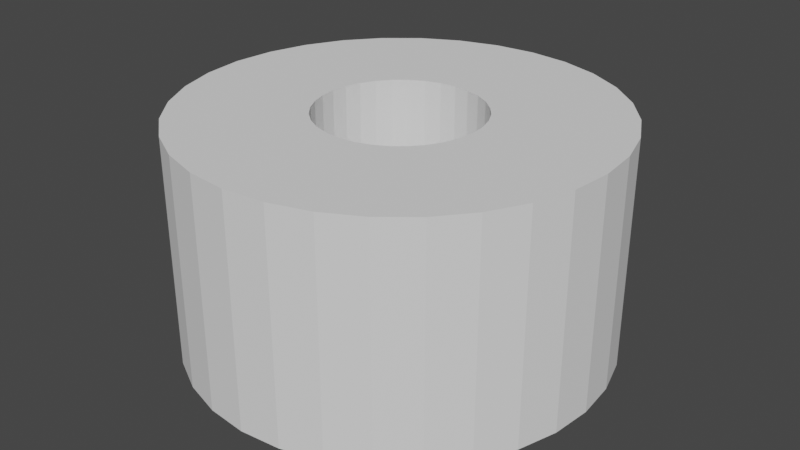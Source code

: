 # Source: RH_A1_CapDown.blend  (saved by Blender 2.91.10; exported with 4.5.12 LTS)
import bpy
from mathutils import Matrix  # noqa: F401  (used for matrix-valued properties, if any)

bpy.ops.wm.read_factory_settings(use_empty=True)
scene = bpy.context.scene
scene.name = 'Scene'

# ---- collections
col_collection = bpy.data.collections.new('Collection'); scene.collection.children.link(col_collection)

# ---- world
world_world = bpy.data.worlds.new('World'); scene.world = world_world
world_world.use_nodes = True; world_world.node_tree.nodes.clear()
_N = world_world.node_tree.nodes; _L = world_world.node_tree.links
n0 = _N.new('ShaderNodeOutputWorld'); n0.name = 'World Output'; n0.location = (300, 300)
n1 = _N.new('ShaderNodeBackground'); n1.name = 'Background'; n1.location = (10, 300)
n1.inputs[0].default_value = (0.05088, 0.05088, 0.05088, 1.0)
_L.new(n1.outputs[0], n0.inputs[0])
n0.is_active_output = True
world_world.color = (0.05088, 0.05088, 0.05088)
world_world.use_sun_shadow = False
world_world.sun_shadow_jitter_overblur = 0.0

# ---- meshes
me_rh_a1_cap = bpy.data.meshes.new('RH_A1_Cap')
me_rh_a1_cap.from_pydata([(-6.375, 7.768, 0.0), (-6.375, 3.756, 7.024), (-5.107, 7.643, 0.0), (-5.89, 3.708, 7.024), (-3.888, 7.273, 0.0), (-5.423, 3.567, 7.024), (-2.764, 6.673, 0.0), (-4.993, 3.337, 7.024), (-1.779, 5.864, 0.0), (-4.616, 3.027, 7.024), (-0.9706, 4.879, 0.0), (-4.306, 2.65, 7.024), (-0.3699, 3.756, 0.0), (-4.077, 2.22, 7.024), (0.0, 2.536, 0.0), (-3.935, 1.753, 7.024), (0.1249, 1.268, 0.0), (-3.887, 1.268, 7.024), (0.0, 0.0, 0.0), (-3.935, 0.7827, 7.024), (-0.3699, -1.219, 0.0), (-4.077, 0.316, 7.024), (-0.9706, -2.343, 0.0), (-4.306, -0.1141, 7.024), (-1.779, -3.328, -9.537e-07), (-4.616, -0.4911, 7.024), (-2.764, -4.136, -9.537e-07), (-4.993, -0.8005, 7.024), (-3.888, -4.737, -9.537e-07), (-5.423, -1.03, 7.024), (-5.107, -5.107, -9.537e-07), (-5.89, -1.172, 7.024), (-6.375, -5.232, -9.537e-07), (-6.375, -1.22, 7.024), (-7.643, -5.107, -9.537e-07), (-6.86, -1.172, 7.024), (-8.863, -4.737, -9.537e-07), (-7.327, -1.03, 7.024), (-9.986, -4.136, -9.537e-07), (-7.757, -0.8005, 7.024), (-10.97, -3.328, -9.537e-07), (-8.134, -0.4911, 7.024), (-11.78, -2.343, 0.0), (-8.444, -0.1141, 7.024), (-12.38, -1.219, 0.0), (-8.674, 0.316, 7.024), (-12.75, 0.0, 0.0), (-8.815, 0.7827, 7.024), (-12.88, 1.268, 0.0), (-8.863, 1.268, 7.024), (-12.75, 2.536, 0.0), (-8.815, 1.753, 7.024), (-12.38, 3.756, 0.0), (-8.674, 2.22, 7.024), (-11.78, 4.879, 0.0), (-8.444, 2.65, 7.024), (-10.97, 5.864, 0.0), (-8.134, 3.027, 7.024), (-9.986, 6.673, 0.0), (-7.757, 3.337, 7.024), (-8.863, 7.273, 0.0), (-7.327, 3.567, 7.024), (-7.643, 7.643, 0.0), (-6.86, 3.708, 7.024), (-5.107, 7.643, 7.024), (-6.375, 7.768, 7.024), (-3.888, 7.273, 7.024), (-2.764, 6.673, 7.024), (-1.779, 5.864, 7.024), (-0.9706, 4.879, 7.024), (-0.3699, 3.756, 7.024), (0.0, 2.536, 7.024), (0.1249, 1.268, 7.024), (0.0, 0.0, 7.024), (-0.3699, -1.219, 7.024), (-0.9706, -2.343, 7.024), (-1.779, -3.328, 7.024), (-2.764, -4.136, 7.024), (-3.888, -4.737, 7.024), (-5.107, -5.107, 7.024), (-6.375, -5.232, 7.024), (-7.643, -5.107, 7.024), (-8.863, -4.737, 7.024), (-9.986, -4.136, 7.024), (-10.97, -3.328, 7.024), (-11.78, -2.343, 7.024), (-12.38, -1.219, 7.024), (-12.75, 0.0, 7.024), (-12.88, 1.268, 7.024), (-12.75, 2.536, 7.024), (-12.38, 3.756, 7.024), (-11.78, 4.879, 7.024), (-10.97, 5.864, 7.024), (-9.986, 6.673, 7.024), (-8.863, 7.273, 7.024), (-7.643, 7.643, 7.024), (-5.89, 3.708, 2.0), (-6.375, 3.756, 2.0), (-5.423, 3.567, 2.0), (-4.993, 3.337, 2.0), (-4.616, 3.027, 2.0), (-4.306, 2.65, 2.0), (-4.077, 2.22, 2.0), (-3.935, 1.753, 2.0), (-3.887, 1.268, 2.0), (-3.935, 0.7827, 2.0), (-4.077, 0.316, 2.0), (-4.306, -0.1141, 2.0), (-4.616, -0.4911, 2.0), (-4.993, -0.8005, 2.0), (-5.423, -1.03, 2.0), (-5.89, -1.172, 2.0), (-6.375, -1.22, 2.0), (-6.86, -1.172, 2.0), (-7.327, -1.03, 2.0), (-7.757, -0.8005, 2.0), (-8.134, -0.4911, 2.0), (-8.444, -0.1141, 2.0), (-8.674, 0.316, 2.0), (-8.815, 0.7827, 2.0), (-8.863, 1.268, 2.0), (-8.815, 1.753, 2.0), (-8.674, 2.22, 2.0), (-8.444, 2.65, 2.0), (-8.134, 3.027, 2.0), (-7.757, 3.337, 2.0), (-7.327, 3.567, 2.0), (-6.86, 3.708, 2.0)], [], [(0, 65, 64, 2), (2, 64, 66, 4), (4, 66, 67, 6), (6, 67, 68, 8), (8, 68, 69, 10), (10, 69, 70, 12), (12, 70, 71, 14), (14, 71, 72, 16), (16, 72, 73, 18), (18, 73, 74, 20), (20, 74, 75, 22), (22, 75, 76, 24), (24, 76, 77, 26), (26, 77, 78, 28), (28, 78, 79, 30), (30, 79, 80, 32), (32, 80, 81, 34), (34, 81, 82, 36), (36, 82, 83, 38), (38, 83, 84, 40), (40, 84, 85, 42), (42, 85, 86, 44), (44, 86, 87, 46), (46, 87, 88, 48), (48, 88, 89, 50), (50, 89, 90, 52), (52, 90, 91, 54), (54, 91, 92, 56), (56, 92, 93, 58), (58, 93, 94, 60), (27, 25, 108, 109), (60, 94, 95, 62), (62, 95, 65, 0), (0, 2, 4, 6, 8, 10, 12, 14, 16, 18, 20, 22, 24, 26, 28, 30, 32, 34, 36, 38, 40, 42, 44, 46, 48, 50, 52, 54, 56, 58, 60, 62), (1, 3, 64, 65), (3, 5, 66, 64), (5, 7, 67, 66), (7, 9, 68, 67), (9, 11, 69, 68), (11, 13, 70, 69), (13, 15, 71, 70), (15, 17, 72, 71), (17, 19, 73, 72), (19, 21, 74, 73), (21, 23, 75, 74), (23, 25, 76, 75), (25, 27, 77, 76), (27, 29, 78, 77), (29, 31, 79, 78), (31, 33, 80, 79), (33, 35, 81, 80), (35, 37, 82, 81), (37, 39, 83, 82), (39, 41, 84, 83), (41, 43, 85, 84), (43, 45, 86, 85), (45, 47, 87, 86), (47, 49, 88, 87), (49, 51, 89, 88), (51, 53, 90, 89), (53, 55, 91, 90), (55, 57, 92, 91), (57, 59, 93, 92), (59, 61, 94, 93), (61, 63, 95, 94), (63, 1, 65, 95), (96, 97, 127, 126, 125, 124, 123, 122, 121, 120, 119, 118, 117, 116, 115, 114, 113, 112, 111, 110, 109, 108, 107, 106, 105, 104, 103, 102, 101, 100, 99, 98), (55, 53, 122, 123), (29, 27, 109, 110), (3, 1, 97, 96), (57, 55, 123, 124), (31, 29, 110, 111), (5, 3, 96, 98), (59, 57, 124, 125), (33, 31, 111, 112), (7, 5, 98, 99), (61, 59, 125, 126), (35, 33, 112, 113), (9, 7, 99, 100), (63, 61, 126, 127), (37, 35, 113, 114), (11, 9, 100, 101), (1, 63, 127, 97), (39, 37, 114, 115), (13, 11, 101, 102), (41, 39, 115, 116), (15, 13, 102, 103), (43, 41, 116, 117), (17, 15, 103, 104), (45, 43, 117, 118), (19, 17, 104, 105), (47, 45, 118, 119), (21, 19, 105, 106), (49, 47, 119, 120), (23, 21, 106, 107), (51, 49, 120, 121), (25, 23, 107, 108), (53, 51, 121, 122)])
_uv = me_rh_a1_cap.uv_layers.new(name='UVMap')
_uv.uv.foreach_set('vector', [1.0, 0.5, 1.0, 1.0, 0.9688, 1.0, 0.9688, 0.5, 0.9688, 0.5, 0.9688, 1.0, 0.9375, 1.0, 0.9375, 0.5, 0.9375, 0.5, 0.9375, 1.0, 0.9062, 1.0, 0.9062, 0.5, 0.9062, 0.5, 0.9062, 1.0, 0.875, 1.0, 0.875, 0.5, 0.875, 0.5, 0.875, 1.0, 0.8438, 1.0, 0.8438, 0.5, 0.8438, 0.5, 0.8438, 1.0, 0.8125, 1.0, 0.8125, 0.5, 0.8125, 0.5, 0.8125, 1.0, 0.7812, 1.0, 0.7812, 0.5, 0.7812, 0.5, 0.7812, 1.0, 0.75, 1.0, 0.75, 0.5, 0.75, 0.5, 0.75, 1.0, 0.7188, 1.0, 0.7188, 0.5, 0.7188, 0.5, 0.7188, 1.0, 0.6875, 1.0, 0.6875, 0.5, 0.6875, 0.5, 0.6875, 1.0, 0.6562, 1.0, 0.6562, 0.5, 0.6562, 0.5, 0.6562, 1.0, 0.625, 1.0, 0.625, 0.5, 0.625, 0.5, 0.625, 1.0, 0.5938, 1.0, 0.5938, 0.5, 0.5938, 0.5, 0.5938, 1.0, 0.5625, 1.0, 0.5625, 0.5, 0.5625, 0.5, 0.5625, 1.0, 0.5312, 1.0, 0.5312, 0.5, 0.5312, 0.5, 0.5312, 1.0, 0.5, 1.0, 0.5, 0.5, 0.5, 0.5, 0.5, 1.0, 0.4688, 1.0, 0.4688, 0.5, 0.4688, 0.5, 0.4688, 1.0, 0.4375, 1.0, 0.4375, 0.5, 0.4375, 0.5, 0.4375, 1.0, 0.4062, 1.0, 0.4062, 0.5, 0.4062, 0.5, 0.4062, 1.0, 0.375, 1.0, 0.375, 0.5, 0.375, 0.5, 0.375, 1.0, 0.3438, 1.0, 0.3438, 0.5, 0.3438, 0.5, 0.3438, 1.0, 0.3125, 1.0, 0.3125, 0.5, 0.3125, 0.5, 0.3125, 1.0, 0.2812, 1.0, 0.2812, 0.5, 0.2812, 0.5, 0.2812, 1.0, 0.25, 1.0, 0.25, 0.5, 0.25, 0.5, 0.25, 1.0, 0.2188, 1.0, 0.2188, 0.5, 0.2188, 0.5, 0.2188, 1.0, 0.1875, 1.0, 0.1875, 0.5, 0.1875, 0.5, 0.1875, 1.0, 0.1562, 1.0, 0.1562, 0.5, 0.1562, 0.5, 0.1562, 1.0, 0.125, 1.0, 0.125, 0.5, 0.125, 0.5, 0.125, 1.0, 0.09375, 1.0, 0.09375, 0.5, 0.09375, 0.5, 0.09375, 1.0, 0.0625, 1.0, 0.0625, 0.5, 0.3163, 0.1507, 0.3344, 0.1656, 0.3344, 0.1656, 0.3163, 0.1507, 0.0625, 0.5, 0.0625, 1.0, 0.03125, 1.0, 0.03125, 0.5, 0.03125, 0.5, 0.03125, 1.0, 0.0, 1.0, 0.0, 0.5, 0.75, 0.49, 0.7968, 0.4854, 0.8418, 0.4717, 0.8833, 0.4496, 0.9197, 0.4197, 0.9496, 0.3833, 0.9717, 0.3418, 0.9854, 0.2968, 0.99, 0.25, 0.9854, 0.2032, 0.9717, 0.1582, 0.9496, 0.1167, 0.9197, 0.08029, 0.8833, 0.05045, 0.8418, 0.02827, 0.7968, 0.01461, 0.75, 0.01, 0.7032, 0.01461, 0.6582, 0.02827, 0.6167, 0.05045, 0.5803, 0.08029, 0.5504, 0.1167, 0.5283, 0.1582, 0.5146, 0.2032, 0.51, 0.25, 0.5146, 0.2968, 0.5283, 0.3418, 0.5504, 0.3833, 0.5803, 0.4197, 0.6167, 0.4496, 0.6582, 0.4717, 0.7032, 0.4854, 0.25, 0.3694, 0.2733, 0.3671, 0.2968, 0.4854, 0.25, 0.49, 0.2733, 0.3671, 0.2957, 0.3603, 0.3418, 0.4717, 0.2968, 0.4854, 0.2957, 0.3603, 0.3163, 0.3493, 0.3833, 0.4496, 0.3418, 0.4717, 0.3163, 0.3493, 0.3344, 0.3344, 0.4197, 0.4197, 0.3833, 0.4496, 0.3344, 0.3344, 0.3493, 0.3163, 0.4496, 0.3833, 0.4197, 0.4197, 0.3493, 0.3163, 0.3603, 0.2957, 0.4717, 0.3418, 0.4496, 0.3833, 0.3603, 0.2957, 0.3671, 0.2733, 0.4854, 0.2968, 0.4717, 0.3418, 0.3671, 0.2733, 0.3694, 0.25, 0.49, 0.25, 0.4854, 0.2968, 0.3694, 0.25, 0.3671, 0.2267, 0.4854, 0.2032, 0.49, 0.25, 0.3671, 0.2267, 0.3603, 0.2043, 0.4717, 0.1582, 0.4854, 0.2032, 0.3603, 0.2043, 0.3493, 0.1837, 0.4496, 0.1167, 0.4717, 0.1582, 0.3493, 0.1837, 0.3344, 0.1656, 0.4197, 0.08029, 0.4496, 0.1167, 0.3344, 0.1656, 0.3163, 0.1507, 0.3833, 0.05045, 0.4197, 0.08029, 0.3163, 0.1507, 0.2957, 0.1397, 0.3418, 0.02827, 0.3833, 0.05045, 0.2957, 0.1397, 0.2733, 0.1329, 0.2968, 0.01461, 0.3418, 0.02827, 0.2733, 0.1329, 0.25, 0.1306, 0.25, 0.01, 0.2968, 0.01461, 0.25, 0.1306, 0.2267, 0.1329, 0.2032, 0.01461, 0.25, 0.01, 0.2267, 0.1329, 0.2043, 0.1397, 0.1582, 0.02827, 0.2032, 0.01461, 0.2043, 0.1397, 0.1837, 0.1507, 0.1167, 0.05045, 0.1582, 0.02827, 0.1837, 0.1507, 0.1656, 0.1656, 0.08029, 0.08029, 0.1167, 0.05045, 0.1656, 0.1656, 0.1507, 0.1837, 0.05045, 0.1167, 0.08029, 0.08029, 0.1507, 0.1837, 0.1397, 0.2043, 0.02827, 0.1582, 0.05045, 0.1167, 0.1397, 0.2043, 0.1329, 0.2267, 0.01461, 0.2032, 0.02827, 0.1582, 0.1329, 0.2267, 0.1306, 0.25, 0.01, 0.25, 0.01461, 0.2032, 0.1306, 0.25, 0.1329, 0.2733, 0.01461, 0.2968, 0.01, 0.25, 0.1329, 0.2733, 0.1397, 0.2957, 0.02827, 0.3418, 0.01461, 0.2968, 0.1397, 0.2957, 0.1507, 0.3163, 0.05045, 0.3833, 0.02827, 0.3418, 0.1507, 0.3163, 0.1656, 0.3344, 0.08029, 0.4197, 0.05045, 0.3833, 0.1656, 0.3344, 0.1837, 0.3493, 0.1167, 0.4496, 0.08029, 0.4197, 0.1837, 0.3493, 0.2043, 0.3603, 0.1582, 0.4717, 0.1167, 0.4496, 0.2043, 0.3603, 0.2267, 0.3671, 0.2032, 0.4854, 0.1582, 0.4717, 0.2267, 0.3671, 0.25, 0.3694, 0.25, 0.49, 0.2032, 0.4854, 0.2733, 0.3671, 0.25, 0.3694, 0.2267, 0.3671, 0.2043, 0.3603, 0.1837, 0.3493, 0.1656, 0.3344, 0.1507, 0.3163, 0.1397, 0.2957, 0.1329, 0.2733, 0.1306, 0.25, 0.1329, 0.2267, 0.1397, 0.2043, 0.1507, 0.1837, 0.1656, 0.1656, 0.1837, 0.1507, 0.2043, 0.1397, 0.2267, 0.1329, 0.25, 0.1306, 0.2733, 0.1329, 0.2957, 0.1397, 0.3163, 0.1507, 0.3344, 0.1656, 0.3493, 0.1837, 0.3603, 0.2043, 0.3671, 0.2267, 0.3694, 0.25, 0.3671, 0.2733, 0.3603, 0.2957, 0.3493, 0.3163, 0.3344, 0.3344, 0.3163, 0.3493, 0.2957, 0.3603, 0.1507, 0.3163, 0.1397, 0.2957, 0.1397, 0.2957, 0.1507, 0.3163, 0.2957, 0.1397, 0.3163, 0.1507, 0.3163, 0.1507, 0.2957, 0.1397, 0.2733, 0.3671, 0.25, 0.3694, 0.25, 0.3694, 0.2733, 0.3671, 0.1656, 0.3344, 0.1507, 0.3163, 0.1507, 0.3163, 0.1656, 0.3344, 0.2733, 0.1329, 0.2957, 0.1397, 0.2957, 0.1397, 0.2733, 0.1329, 0.2957, 0.3603, 0.2733, 0.3671, 0.2733, 0.3671, 0.2957, 0.3603, 0.1837, 0.3493, 0.1656, 0.3344, 0.1656, 0.3344, 0.1837, 0.3493, 0.25, 0.1306, 0.2733, 0.1329, 0.2733, 0.1329, 0.25, 0.1306, 0.3163, 0.3493, 0.2957, 0.3603, 0.2957, 0.3603, 0.3163, 0.3493, 0.2043, 0.3603, 0.1837, 0.3493, 0.1837, 0.3493, 0.2043, 0.3603, 0.2267, 0.1329, 0.25, 0.1306, 0.25, 0.1306, 0.2267, 0.1329, 0.3344, 0.3344, 0.3163, 0.3493, 0.3163, 0.3493, 0.3344, 0.3344, 0.2267, 0.3671, 0.2043, 0.3603, 0.2043, 0.3603, 0.2267, 0.3671, 0.2043, 0.1397, 0.2267, 0.1329, 0.2267, 0.1329, 0.2043, 0.1397, 0.3493, 0.3163, 0.3344, 0.3344, 0.3344, 0.3344, 0.3493, 0.3163, 0.25, 0.3694, 0.2267, 0.3671, 0.2267, 0.3671, 0.25, 0.3694, 0.1837, 0.1507, 0.2043, 0.1397, 0.2043, 0.1397, 0.1837, 0.1507, 0.3603, 0.2957, 0.3493, 0.3163, 0.3493, 0.3163, 0.3603, 0.2957, 0.1656, 0.1656, 0.1837, 0.1507, 0.1837, 0.1507, 0.1656, 0.1656, 0.3671, 0.2733, 0.3603, 0.2957, 0.3603, 0.2957, 0.3671, 0.2733, 0.1507, 0.1837, 0.1656, 0.1656, 0.1656, 0.1656, 0.1507, 0.1837, 0.3694, 0.25, 0.3671, 0.2733, 0.3671, 0.2733, 0.3694, 0.25, 0.1397, 0.2043, 0.1507, 0.1837, 0.1507, 0.1837, 0.1397, 0.2043, 0.3671, 0.2267, 0.3694, 0.25, 0.3694, 0.25, 0.3671, 0.2267, 0.1329, 0.2267, 0.1397, 0.2043, 0.1397, 0.2043, 0.1329, 0.2267, 0.3603, 0.2043, 0.3671, 0.2267, 0.3671, 0.2267, 0.3603, 0.2043, 0.1306, 0.25, 0.1329, 0.2267, 0.1329, 0.2267, 0.1306, 0.25, 0.3493, 0.1837, 0.3603, 0.2043, 0.3603, 0.2043, 0.3493, 0.1837, 0.1329, 0.2733, 0.1306, 0.25, 0.1306, 0.25, 0.1329, 0.2733, 0.3344, 0.1656, 0.3493, 0.1837, 0.3493, 0.1837, 0.3344, 0.1656, 0.1397, 0.2957, 0.1329, 0.2733, 0.1329, 0.2733, 0.1397, 0.2957])
me_rh_a1_cap.use_remesh_fix_poles = True
me_rh_a1_cap.use_remesh_preserve_attributes = False
me_rh_a1_cap.use_mirror_vertex_groups = False
me_rh_a1_cap.update()

# ---- objects
ob_rh_a1_capdown = bpy.data.objects.new('RH_A1_CapDown', me_rh_a1_cap)

# ---- transforms, parenting, visibility, modifiers, constraints
ob_rh_a1_capdown.location = (0.0, 0.0, 0.0)
ob_rh_a1_capdown.lineart.crease_threshold = 0.0

# ---- collection membership
col_collection.objects.link(ob_rh_a1_capdown)

# ---- scene / render settings (as saved in the file)
scene.frame_start = 1; scene.frame_end = 250; scene.frame_set(1)
scene.render.engine = 'BLENDER_EEVEE_NEXT'
scene.cycles.use_denoising = False
scene.cycles.samples = 128
scene.cycles.sampling_pattern = 'TABULATED_SOBOL'
scene.cycles.use_adaptive_sampling = False
scene.cycles.use_light_tree = False
scene.view_settings.view_transform = 'Filmic'
scene.unit_settings.scale_length = 0.001
bpy.context.view_layer.update()

# ---- added for rendering (the .blend has no active camera and no usable light): camera, sun
cam_auto = bpy.data.cameras.new('AutoCamera')
cam_auto.lens = 50.0
cam_auto.sensor_width = 36.0
cam_auto.clip_end = 1000.0
ob_auto_camera = bpy.data.objects.new('AutoCamera', cam_auto)
scene.collection.objects.link(ob_auto_camera)
ob_auto_camera.location = (11.834, -20.5829, 18.0792)
ob_auto_camera.rotation_euler = (1.09748, -7.21219e-08, 0.694738)
scene.camera = ob_auto_camera
light_auto_sun = bpy.data.lights.new('AutoSun', 'SUN')
light_auto_sun.energy = 3.0
light_auto_sun.angle = 0.0523599
ob_auto_sun = bpy.data.objects.new('AutoSun', light_auto_sun)
scene.collection.objects.link(ob_auto_sun)
ob_auto_sun.rotation_euler = (0.872665, 0.174533, 0.523599)
bpy.context.view_layer.update()
